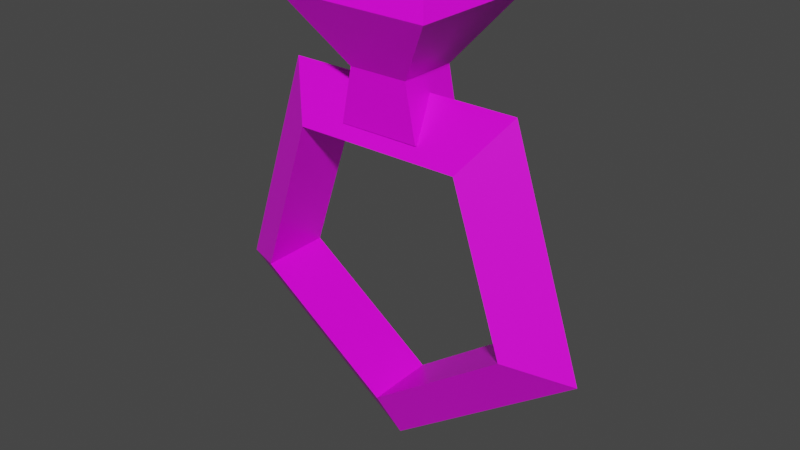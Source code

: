 # Source: EmeraldRing.blend  (saved by Blender 2.81.16; exported with 4.5.12 LTS)
import bpy
from mathutils import Matrix  # noqa: F401  (used for matrix-valued properties, if any)

bpy.ops.wm.read_factory_settings(use_empty=True)
scene = bpy.context.scene
scene.name = 'Scene'

# ---- collections
col_collection = bpy.data.collections.new('Collection'); scene.collection.children.link(col_collection)

# ---- images (referenced by path relative to the original .blend; pixels are not part of the script)
import os
ASSET_DIR = os.environ.get("B2B_ASSET_DIR", "")  # directory of the original .blend (textures are referenced by path, not embedded)
HERE = os.path.dirname(os.path.abspath(__file__))  # packed textures are extracted next to this script under _unpacked/

def load_image(name, relpath, width, height, colorspace="sRGB"):
    """Load a texture the original file referenced (path relative to the .blend, or extracted next to this script)."""
    p = next((c for c in (os.path.join(HERE, relpath), os.path.join(ASSET_DIR, relpath)) if relpath and os.path.exists(c)), "")
    if p:
        img = bpy.data.images.load(p, check_existing=True)
        img.name = name
    else:  # same state as the original file: an image datablock whose file is absent (Cycles renders it pink)
        img = bpy.data.images.new(name, width, height)
        img.source = "FILE"
        img.filepath = "//" + (relpath or name)
    img.colorspace_settings.name = colorspace
    return img
img_colorpalette_png = load_image('ColorPalette.png', 'ColorPalette.png', 1024, 1024, 'sRGB')

# ---- materials (node trees are filled in below, after node groups)
mat_material = bpy.data.materials.new('Material')
mat_material.alpha_threshold = 0.0
mat_material.use_transparent_shadow = False
mat_material.line_color = (0.0, 0.0, 0.0, 1.0)

# ---- material node trees
mat_material.use_nodes = True; mat_material.node_tree.nodes.clear()
_N = mat_material.node_tree.nodes; _L = mat_material.node_tree.links
n0 = _N.new('ShaderNodeOutputMaterial'); n0.name = 'Material Output'; n0.location = (300, 300)
n1 = _N.new('ShaderNodeBsdfPrincipled'); n1.name = 'Principled BSDF'; n1.location = (10, 300)
n1.distribution = 'GGX'
n1.subsurface_method = 'BURLEY'
n1.inputs[2].default_value = 0.4
n1.inputs[3].default_value = 1.45
n1.inputs[27].default_value = (0.0, 0.0, 0.0, 1.0)
n1.inputs[28].default_value = 1.0
n2 = _N.new('ShaderNodeTexImage'); n2.name = 'Image Texture'; n2.location = (-364, 207)
n2.image = img_colorpalette_png
_L.new(n1.outputs[0], n0.inputs[0])
_L.new(n2.outputs[0], n1.inputs[0])
n0.is_active_output = True

# ---- world
world_world = bpy.data.worlds.new('World'); scene.world = world_world
world_world.use_nodes = True; world_world.node_tree.nodes.clear()
_N = world_world.node_tree.nodes; _L = world_world.node_tree.links
n0 = _N.new('ShaderNodeOutputWorld'); n0.name = 'World Output'; n0.location = (300, 300)
n1 = _N.new('ShaderNodeBackground'); n1.name = 'Background'; n1.location = (10, 300)
n1.inputs[0].default_value = (0.05088, 0.05088, 0.05088, 1.0)
_L.new(n1.outputs[0], n0.inputs[0])
n0.is_active_output = True
world_world.color = (0.05088, 0.05088, 0.05088)
world_world.use_sun_shadow = False
world_world.sun_shadow_jitter_overblur = 0.0

# ---- meshes
me_cube = bpy.data.meshes.new('Cube')
me_cube.from_pydata([(0.4228, 0.4228, 2.84), (0.5791, 0.4191, 2.066), (0.4228, -0.4228, 2.84), (0.5791, -0.4191, 2.066), (-0.4228, 0.4228, 2.84), (-0.5791, 0.4191, 2.066), (-0.4228, -0.4228, 2.84), (-0.5791, -0.4191, 2.066), (1.118, -0.9647, 3.767), (-1.11, -0.9354, 3.778), (1.118, 0.9647, 3.767), (-1.11, 0.9354, 3.778), (0.8745, -0.6628, 3.994), (-0.8818, -0.6426, 3.98), (0.8745, 0.6628, 3.994), (-0.8818, 0.6426, 3.98), (2.764, 0.02939, -0.6663), (1.939, -0.4834, -0.3962), (1.93, 0.5246, -0.3898), (1.72, 2.707e-05, 2.592), (1.209, -0.504, 1.884), (1.2, 0.504, 1.891), (-1.7, -0.02937, 2.606), (-1.186, -0.5246, 1.894), (-1.195, 0.4834, 1.901), (-2.771, -0.01818, -0.6429), (-1.936, -0.5167, -0.3798), (-1.944, 0.4913, -0.3735), (-0.01242, 0.01813, -2.665), (-0.004374, -0.4913, -1.796), (-0.01301, 0.5167, -1.789)], [], [(0, 4, 11, 10), (3, 2, 6, 7), (7, 6, 4, 5), (5, 1, 3, 7), (1, 0, 2, 3), (5, 4, 0, 1), (9, 8, 12, 13), (6, 2, 8, 9), (4, 6, 9, 11), (2, 0, 10, 8), (14, 15, 13, 12), (10, 11, 15, 14), (8, 10, 14, 12), (11, 9, 13, 15), (16, 19, 20, 17), (17, 20, 21, 18), (18, 21, 19, 16), (19, 22, 23, 20), (20, 23, 24, 21), (21, 24, 22, 19), (22, 25, 26, 23), (23, 26, 27, 24), (24, 27, 25, 22), (25, 28, 29, 26), (26, 29, 30, 27), (27, 30, 28, 25), (28, 16, 17, 29), (29, 17, 18, 30), (30, 18, 16, 28)])
_uv = me_cube.uv_layers.new(name='UVMap')
_uv.uv.foreach_set('vector', [0.6922, 0.1931, 0.6922, 0.1931, 0.6922, 0.1931, 0.6922, 0.1931, 0.6736, 0.6736, 0.6736, 0.6736, 0.6736, 0.6736, 0.6736, 0.6736, 0.6736, 0.6736, 0.6736, 0.6736, 0.6736, 0.6736, 0.6736, 0.6736, 0.6736, 0.6736, 0.6736, 0.6736, 0.6736, 0.6736, 0.6736, 0.6736, 0.6736, 0.6736, 0.6736, 0.6736, 0.6736, 0.6736, 0.6736, 0.6736, 0.6736, 0.6736, 0.6736, 0.6736, 0.6736, 0.6736, 0.6736, 0.6736, 0.6922, 0.1931, 0.6922, 0.1931, 0.6922, 0.1931, 0.6922, 0.1931, 0.6922, 0.1931, 0.6922, 0.1931, 0.6922, 0.1931, 0.6922, 0.1931, 0.6922, 0.1931, 0.6922, 0.1931, 0.6922, 0.1931, 0.6922, 0.1931, 0.6922, 0.1931, 0.6922, 0.1931, 0.6922, 0.1931, 0.6922, 0.1931, 0.6922, 0.1931, 0.6922, 0.1931, 0.6922, 0.1931, 0.6922, 0.1931, 0.6922, 0.1931, 0.6922, 0.1931, 0.6922, 0.1931, 0.6922, 0.1931, 0.6922, 0.1931, 0.6922, 0.1931, 0.6922, 0.1931, 0.6922, 0.1931, 0.6922, 0.1931, 0.6922, 0.1931, 0.6922, 0.1931, 0.6922, 0.1931, 0.6736, 0.6736, 0.6736, 0.6736, 0.6736, 0.6736, 0.6736, 0.6736, 0.6736, 0.6736, 0.6736, 0.6736, 0.6736, 0.6736, 0.6736, 0.6736, 0.6736, 0.6736, 0.6736, 0.6736, 0.6736, 0.6736, 0.6736, 0.6736, 0.6736, 0.6736, 0.6736, 0.6736, 0.6736, 0.6736, 0.6736, 0.6736, 0.6736, 0.6736, 0.6736, 0.6736, 0.6736, 0.6736, 0.6736, 0.6736, 0.6736, 0.6736, 0.6736, 0.6736, 0.6736, 0.6736, 0.6736, 0.6736, 0.6736, 0.6736, 0.6736, 0.6736, 0.6736, 0.6736, 0.6736, 0.6736, 0.6736, 0.6736, 0.6736, 0.6736, 0.6736, 0.6736, 0.6736, 0.6736, 0.6736, 0.6736, 0.6736, 0.6736, 0.6736, 0.6736, 0.6736, 0.6736, 0.6736, 0.6736, 0.6736, 0.6736, 0.6736, 0.6736, 0.6736, 0.6736, 0.6736, 0.6736, 0.6736, 0.6736, 0.6736, 0.6736, 0.6736, 0.6736, 0.6736, 0.6736, 0.6736, 0.6736, 0.6736, 0.6736, 0.6736, 0.6736, 0.6736, 0.6736, 0.6736, 0.6736, 0.6736, 0.6736, 0.6736, 0.6736, 0.6736, 0.6736, 0.6736, 0.6736, 0.6736, 0.6736, 0.6736, 0.6736, 0.6736, 0.6736, 0.6736, 0.6736, 0.6736, 0.6736, 0.6736, 0.6736])
me_cube.materials.append(mat_material)
me_cube.use_remesh_preserve_volume = False
me_cube.use_remesh_preserve_attributes = False
me_cube.use_mirror_vertex_groups = False
me_cube.update()

# ---- objects
ob_cube = bpy.data.objects.new('Cube', me_cube)

# ---- transforms, parenting, visibility, modifiers, constraints
ob_cube.location = (0.0, 0.0, 1.0)
ob_cube.lock_rotations_4d = False
ob_cube.empty_display_type = 'ARROWS'
ob_cube.lineart.crease_threshold = 0.0

# ---- collection membership
col_collection.objects.link(ob_cube)

# ---- scene / render settings (as saved in the file)
scene.frame_start = 1; scene.frame_end = 250; scene.frame_set(1)
scene.render.engine = 'BLENDER_EEVEE_NEXT'
scene.cycles.use_denoising = False
scene.cycles.samples = 128
scene.cycles.sampling_pattern = 'TABULATED_SOBOL'
scene.cycles.use_adaptive_sampling = False
scene.cycles.use_light_tree = False
scene.view_settings.view_transform = 'Filmic'
bpy.context.view_layer.update()

# ---- added for rendering (the .blend has no active camera and no usable light): camera, sun
cam_auto = bpy.data.cameras.new('AutoCamera')
cam_auto.lens = 50.0
cam_auto.sensor_width = 36.0
cam_auto.clip_end = 1000.0
ob_auto_camera = bpy.data.objects.new('AutoCamera', cam_auto)
scene.collection.objects.link(ob_auto_camera)
ob_auto_camera.location = (8.20451, -9.85002, 8.23111)
ob_auto_camera.rotation_euler = (1.09748, -7.21219e-08, 0.694738)
scene.camera = ob_auto_camera
light_auto_sun = bpy.data.lights.new('AutoSun', 'SUN')
light_auto_sun.energy = 3.0
light_auto_sun.angle = 0.0523599
ob_auto_sun = bpy.data.objects.new('AutoSun', light_auto_sun)
scene.collection.objects.link(ob_auto_sun)
ob_auto_sun.rotation_euler = (0.872665, 0.174533, 0.523599)
bpy.context.view_layer.update()
